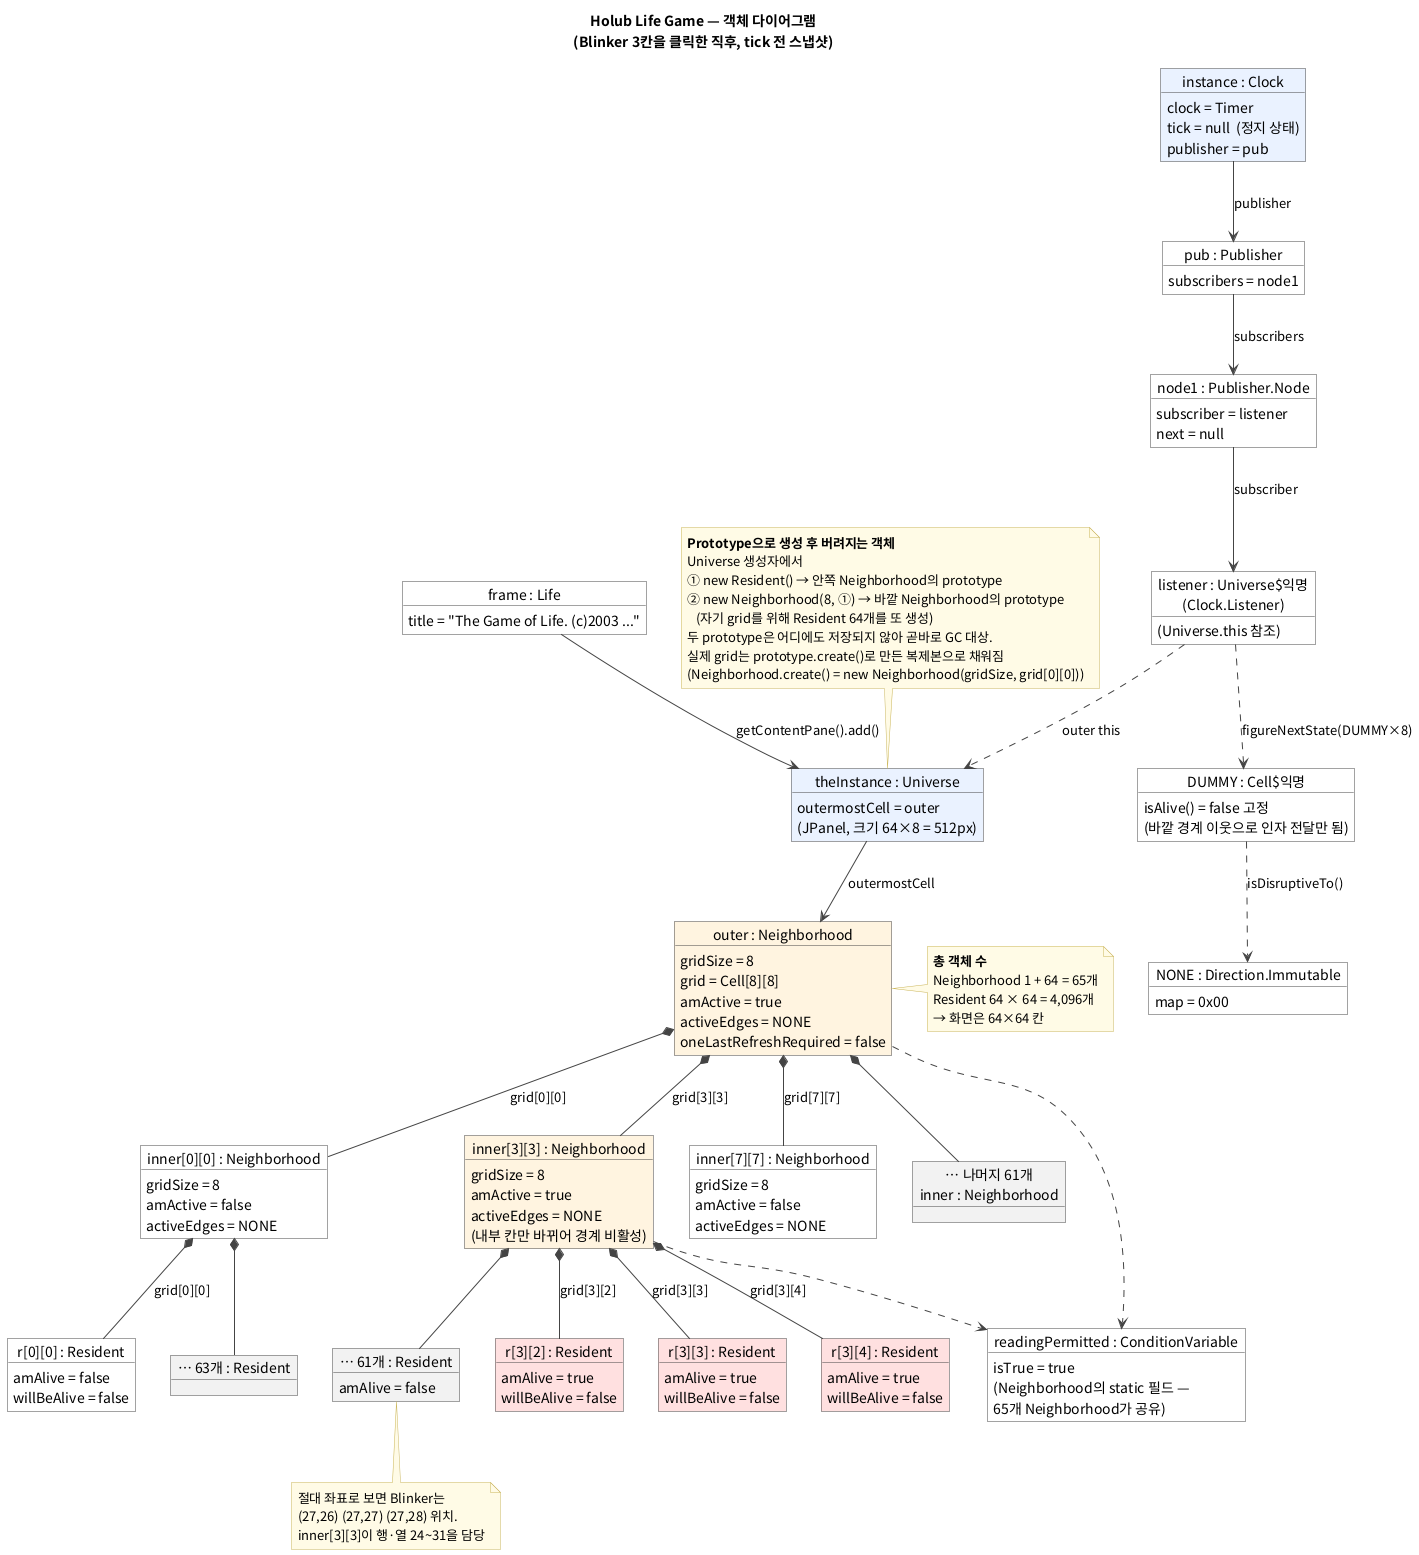

The diagram above was rendered by PlantUML. Its source (embedded in the PNG):
@startuml holub-life-object
' Holub Life Game (HolubLife.jar v1.02) - 객체 다이어그램 (런타임 스냅샷)
' 시점: 프로그램 시작 직후, 사용자가 중앙 블록 inner[3][3] 안에 Blinker(가로 3칸)를 클릭해 놓은 상태, 아직 tick 전
' 근거: Universe 생성자, Neighborhood(int, Cell)/create(), Clock.instance(), Publisher.subscribe()

skinparam defaultFontName "Noto Sans CJK KR"
skinparam shadowing false
skinparam nodesep 35
skinparam ranksep 60
skinparam object {
  BackgroundColor #FFFFFF
  BorderColor #444444
  ArrowColor #444444
}
skinparam note {
  BackgroundColor #FFFBE6
  BorderColor #C9B458
}

title Holub Life Game — 객체 다이어그램\n(Blinker 3칸을 클릭한 직후, tick 전 스냅샷)

' ===== 진입 / 싱글톤 =====
object "frame : Life" as frame {
  title = "The Game of Life. (c)2003 ..."
}

object "theInstance : Universe" as universe #EAF2FF {
  outermostCell = outer
  (JPanel, 크기 64×8 = 512px)
}

object "instance : Clock" as clock #EAF2FF {
  clock = Timer
  tick = null  (정지 상태)
  publisher = pub
}

object "pub : Publisher" as pub {
  subscribers = node1
}

object "node1 : Publisher.Node" as node1 {
  subscriber = listener
  next = null
}

object "listener : Universe$익명\n(Clock.Listener)" as listener {
  (Universe.this 참조)
}

' ===== Composite 계층 =====
object "outer : Neighborhood" as outer #FFF4E0 {
  gridSize = 8
  grid = Cell[8][8]
  amActive = true
  activeEdges = NONE
  oneLastRefreshRequired = false
}

object "inner[0][0] : Neighborhood" as in00 {
  gridSize = 8
  amActive = false
  activeEdges = NONE
}

object "inner[3][3] : Neighborhood" as in33 #FFF4E0 {
  gridSize = 8
  amActive = true
  activeEdges = NONE
  (내부 칸만 바뀌어 경계 비활성)
}

object "inner[7][7] : Neighborhood" as in77 {
  gridSize = 8
  amActive = false
  activeEdges = NONE
}

object "… 나머지 61개\ninner : Neighborhood" as inRest #F2F2F2 {
}

object "r[0][0] : Resident" as r00 {
  amAlive = false
  willBeAlive = false
}

object "… 63개 : Resident" as r00rest #F2F2F2 {
}

object "r[3][2] : Resident" as r32 #FFE0E0 {
  amAlive = true
  willBeAlive = false
}

object "r[3][3] : Resident" as r33 #FFE0E0 {
  amAlive = true
  willBeAlive = false
}

object "r[3][4] : Resident" as r34 #FFE0E0 {
  amAlive = true
  willBeAlive = false
}

object "… 61개 : Resident" as r33rest #F2F2F2 {
  amAlive = false
}

' ===== 공유 객체 (static) =====
object "readingPermitted : ConditionVariable" as cv {
  isTrue = true
  (Neighborhood의 static 필드 —
   65개 Neighborhood가 공유)
}

object "DUMMY : Cell$익명" as dummy {
  isAlive() = false 고정
  (바깥 경계 이웃으로 인자 전달만 됨)
}

object "NONE : Direction.Immutable" as dnone {
  map = 0x00
}

' ===== 링크 =====
frame --> universe : getContentPane().add()
universe --> outer : outermostCell
clock --> pub : publisher
pub --> node1 : subscribers
node1 --> listener : subscriber
listener ..> universe : outer this

outer *-- in00 : grid[0][0]
outer *-- in33 : grid[3][3]
outer *-- in77 : grid[7][7]
outer *-- inRest

in00 *-- r00 : grid[0][0]
in00 *-- r00rest
in33 *-- r32 : grid[3][2]
in33 *-- r33 : grid[3][3]
in33 *-- r34 : grid[3][4]
in33 *-- r33rest

outer ..> cv
in33 ..> cv
listener ..> dummy : figureNextState(DUMMY×8)
dummy ..> dnone : isDisruptiveTo()

note right of outer
  <b>총 객체 수</b>
  Neighborhood 1 + 64 = 65개
  Resident 64 × 64 = 4,096개
  → 화면은 64×64 칸
end note

note bottom of r33rest
  절대 좌표로 보면 Blinker는
  (27,26) (27,27) (27,28) 위치.
  inner[3][3]이 행·열 24~31을 담당
end note

note as Proto
  <b>Prototype으로 생성 후 버려지는 객체</b>
  Universe 생성자에서
  ① new Resident() → 안쪽 Neighborhood의 prototype
  ② new Neighborhood(8, ①) → 바깥 Neighborhood의 prototype
     (자기 grid를 위해 Resident 64개를 또 생성)
  두 prototype은 어디에도 저장되지 않아 곧바로 GC 대상.
  실제 grid는 prototype.create()로 만든 복제본으로 채워짐
  (Neighborhood.create() = new Neighborhood(gridSize, grid[0][0]))
end note

Proto .. universe

@enduml